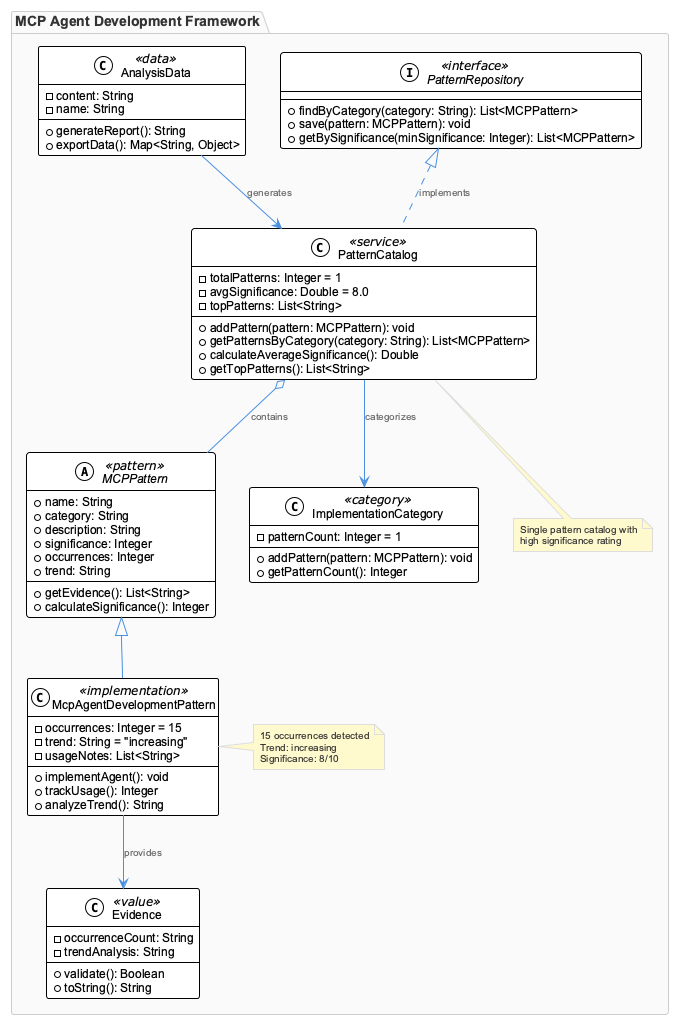

The diagram above was rendered by PlantUML. Its source (embedded in the PNG):
@startuml
!include /Users/q284340/Agentic/coding/docs/puml/_standard-style.puml

package "MCP Agent Development Framework" {
    
    abstract class MCPPattern <<pattern>> {
        +name: String
        +category: String
        +description: String
        +significance: Integer
        +occurrences: Integer
        +trend: String
        +getEvidence(): List<String>
        +calculateSignificance(): Integer
    }
    
    class McpAgentDevelopmentPattern <<implementation>> {
        -occurrences: Integer = 15
        -trend: String = "increasing"
        -usageNotes: List<String>
        +implementAgent(): void
        +trackUsage(): Integer
        +analyzeTrend(): String
    }
    
    class PatternCatalog <<service>> {
        -totalPatterns: Integer = 1
        -avgSignificance: Double = 8.0
        -topPatterns: List<String>
        +addPattern(pattern: MCPPattern): void
        +getPatternsByCategory(category: String): List<MCPPattern>
        +calculateAverageSignificance(): Double
        +getTopPatterns(): List<String>
    }
    
    class ImplementationCategory <<category>> {
        -patternCount: Integer = 1
        +addPattern(pattern: MCPPattern): void
        +getPatternCount(): Integer
    }
    
    class AnalysisData <<data>> {
        -content: String
        -name: String
        +generateReport(): String
        +exportData(): Map<String, Object>
    }
    
    interface PatternRepository <<interface>> {
        +findByCategory(category: String): List<MCPPattern>
        +save(pattern: MCPPattern): void
        +getBySignificance(minSignificance: Integer): List<MCPPattern>
    }
    
    class Evidence <<value>> {
        -occurrenceCount: String
        -trendAnalysis: String
        +validate(): Boolean
        +toString(): String
    }
    
    MCPPattern <|-- McpAgentDevelopmentPattern
    PatternCatalog o-- MCPPattern : contains
    PatternCatalog --> ImplementationCategory : categorizes
    McpAgentDevelopmentPattern --> Evidence : provides
    AnalysisData --> PatternCatalog : generates
    PatternRepository <|.. PatternCatalog : implements
    
    note right of McpAgentDevelopmentPattern
        15 occurrences detected
        Trend: increasing
        Significance: 8/10
    end note
    
    note bottom of PatternCatalog
        Single pattern catalog with
        high significance rating
    end note
}
@enduml